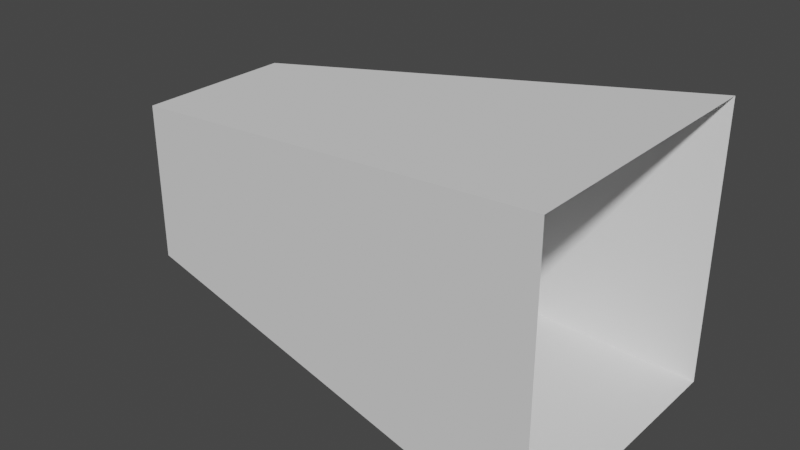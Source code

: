 # Source: LampuPolisi.blend  (saved by Blender 3.5.10; exported with 4.5.12 LTS)
import bpy
from mathutils import Matrix  # noqa: F401  (used for matrix-valued properties, if any)

bpy.ops.wm.read_factory_settings(use_empty=True)
scene = bpy.context.scene
scene.name = 'Scene'

# ---- collections
col_collection = bpy.data.collections.new('Collection'); scene.collection.children.link(col_collection)

# ---- world
world_world = bpy.data.worlds.new('World'); scene.world = world_world
world_world.use_nodes = True; world_world.node_tree.nodes.clear()
_N = world_world.node_tree.nodes; _L = world_world.node_tree.links
n0 = _N.new('ShaderNodeOutputWorld'); n0.name = 'World Output'; n0.location = (300, 300)
n1 = _N.new('ShaderNodeBackground'); n1.name = 'Background'; n1.location = (10, 300)
n1.inputs[0].default_value = (0.05088, 0.05088, 0.05088, 1.0)
_L.new(n1.outputs[0], n0.inputs[0])
n0.is_active_output = True
world_world.color = (0.05088, 0.05088, 0.05088)
world_world.use_sun_shadow = False
world_world.sun_shadow_jitter_overblur = 0.0

# ---- meshes
me_cube_001 = bpy.data.meshes.new('Cube.001')
me_cube_001.from_pydata([(0.0102, -0.5723, -0.5723), (0.0102, -0.5723, 0.5723), (0.0102, 0.5723, -0.5723), (0.0102, 0.5723, 0.5723), (3.388, -1.0, -1.0), (3.388, -1.0, 1.0), (3.388, 1.0, -1.0), (3.388, 1.0, 1.0)], [], [(2, 3, 7, 6), (4, 5, 1, 0), (2, 6, 4, 0), (7, 3, 1, 5)])
_uv = me_cube_001.uv_layers.new(name='UVMap')
_uv.uv.foreach_set('vector', [0.0628, 0.5, 0.2309, 0.5, 0.2937, 1.0, 0.0, 1.0, 0.2937, 1.0, 3.052e-05, 1.0, 0.06283, 0.5, 0.2309, 0.5, 0.2309, 0.5, 0.2937, 1.0, -7.489e-07, 1.0, 0.0628, 0.5, 6.689e-06, 1.0, 0.06281, 0.5, 0.2309, 0.5, 0.2937, 1.0])
me_cube_001.update()

# ---- objects
ob_cube = bpy.data.objects.new('Cube', me_cube_001)

# ---- transforms, parenting, visibility, modifiers, constraints
ob_cube.location = (0.0, 0.0, 0.0)

# ---- collection membership
col_collection.objects.link(ob_cube)

# ---- scene / render settings (as saved in the file)
scene.frame_start = 1; scene.frame_end = 250; scene.frame_set(0)
scene.render.engine = 'BLENDER_EEVEE_NEXT'
scene.cycles.sampling_pattern = 'TABULATED_SOBOL'
scene.view_settings.view_transform = 'Filmic'
bpy.context.view_layer.update()

# ---- added for rendering (the .blend has no active camera and no usable light): camera, sun
cam_auto = bpy.data.cameras.new('AutoCamera')
cam_auto.lens = 50.0
cam_auto.sensor_width = 36.0
cam_auto.clip_end = 1000.0
ob_auto_camera = bpy.data.objects.new('AutoCamera', cam_auto)
scene.collection.objects.link(ob_auto_camera)
ob_auto_camera.location = (5.77564, -4.89168, 3.26112)
ob_auto_camera.rotation_euler = (1.09748, -7.21219e-08, 0.694738)
scene.camera = ob_auto_camera
light_auto_sun = bpy.data.lights.new('AutoSun', 'SUN')
light_auto_sun.energy = 3.0
light_auto_sun.angle = 0.0523599
ob_auto_sun = bpy.data.objects.new('AutoSun', light_auto_sun)
scene.collection.objects.link(ob_auto_sun)
ob_auto_sun.rotation_euler = (0.872665, 0.174533, 0.523599)
bpy.context.view_layer.update()
